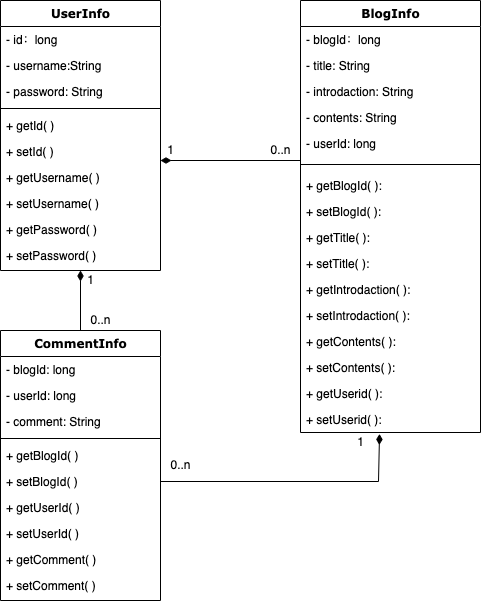

The diagram above was exported from draw.io. Its source (the exported page's mxGraphModel, read from the mxfile embedded in the PNG):
<mxGraphModel dx="780" dy="730" grid="1" gridSize="10" guides="1" tooltips="1" connect="1" arrows="1" fold="1" page="1" pageScale="1" pageWidth="827" pageHeight="1169" math="0" shadow="0">
  <root>
    <mxCell id="0" />
    <mxCell id="1" parent="0" />
    <mxCell id="7SVBNPAG_CEu8UrMZ6_7-1" value="UserInfo" style="swimlane;html=1;fontStyle=1;align=center;verticalAlign=top;childLayout=stackLayout;horizontal=1;startSize=26;horizontalStack=0;resizeParent=1;resizeLast=0;collapsible=1;marginBottom=0;swimlaneFillColor=#ffffff;rounded=0;shadow=0;comic=0;labelBackgroundColor=none;strokeWidth=1;fillColor=none;fontFamily=Verdana;fontSize=12" parent="1" vertex="1">
      <mxGeometry x="180" y="200" width="160" height="270" as="geometry" />
    </mxCell>
    <mxCell id="7SVBNPAG_CEu8UrMZ6_7-2" value="- id：long" style="text;html=1;strokeColor=none;fillColor=none;align=left;verticalAlign=top;spacingLeft=4;spacingRight=4;whiteSpace=wrap;overflow=hidden;rotatable=0;points=[[0,0.5],[1,0.5]];portConstraint=eastwest;" parent="7SVBNPAG_CEu8UrMZ6_7-1" vertex="1">
      <mxGeometry y="26" width="160" height="26" as="geometry" />
    </mxCell>
    <mxCell id="7SVBNPAG_CEu8UrMZ6_7-3" value="- username:String&amp;nbsp;" style="text;html=1;strokeColor=none;fillColor=none;align=left;verticalAlign=top;spacingLeft=4;spacingRight=4;whiteSpace=wrap;overflow=hidden;rotatable=0;points=[[0,0.5],[1,0.5]];portConstraint=eastwest;" parent="7SVBNPAG_CEu8UrMZ6_7-1" vertex="1">
      <mxGeometry y="52" width="160" height="26" as="geometry" />
    </mxCell>
    <mxCell id="7SVBNPAG_CEu8UrMZ6_7-4" value="- password: String" style="text;html=1;strokeColor=none;fillColor=none;align=left;verticalAlign=top;spacingLeft=4;spacingRight=4;whiteSpace=wrap;overflow=hidden;rotatable=0;points=[[0,0.5],[1,0.5]];portConstraint=eastwest;" parent="7SVBNPAG_CEu8UrMZ6_7-1" vertex="1">
      <mxGeometry y="78" width="160" height="26" as="geometry" />
    </mxCell>
    <mxCell id="7SVBNPAG_CEu8UrMZ6_7-5" value="" style="line;html=1;strokeWidth=1;fillColor=none;align=left;verticalAlign=middle;spacingTop=-1;spacingLeft=3;spacingRight=3;rotatable=0;labelPosition=right;points=[];portConstraint=eastwest;" parent="7SVBNPAG_CEu8UrMZ6_7-1" vertex="1">
      <mxGeometry y="104" width="160" height="8" as="geometry" />
    </mxCell>
    <mxCell id="7SVBNPAG_CEu8UrMZ6_7-6" value="+ getId( )" style="text;html=1;strokeColor=none;fillColor=none;align=left;verticalAlign=top;spacingLeft=4;spacingRight=4;whiteSpace=wrap;overflow=hidden;rotatable=0;points=[[0,0.5],[1,0.5]];portConstraint=eastwest;" parent="7SVBNPAG_CEu8UrMZ6_7-1" vertex="1">
      <mxGeometry y="112" width="160" height="26" as="geometry" />
    </mxCell>
    <mxCell id="7SVBNPAG_CEu8UrMZ6_7-7" value="+ setId( )" style="text;html=1;strokeColor=none;fillColor=none;align=left;verticalAlign=top;spacingLeft=4;spacingRight=4;whiteSpace=wrap;overflow=hidden;rotatable=0;points=[[0,0.5],[1,0.5]];portConstraint=eastwest;" parent="7SVBNPAG_CEu8UrMZ6_7-1" vertex="1">
      <mxGeometry y="138" width="160" height="26" as="geometry" />
    </mxCell>
    <mxCell id="7SVBNPAG_CEu8UrMZ6_7-8" value="+ getUsername( )" style="text;html=1;strokeColor=none;fillColor=none;align=left;verticalAlign=top;spacingLeft=4;spacingRight=4;whiteSpace=wrap;overflow=hidden;rotatable=0;points=[[0,0.5],[1,0.5]];portConstraint=eastwest;" parent="7SVBNPAG_CEu8UrMZ6_7-1" vertex="1">
      <mxGeometry y="164" width="160" height="26" as="geometry" />
    </mxCell>
    <mxCell id="7SVBNPAG_CEu8UrMZ6_7-9" value="+ setUsername( )" style="text;html=1;strokeColor=none;fillColor=none;align=left;verticalAlign=top;spacingLeft=4;spacingRight=4;whiteSpace=wrap;overflow=hidden;rotatable=0;points=[[0,0.5],[1,0.5]];portConstraint=eastwest;" parent="7SVBNPAG_CEu8UrMZ6_7-1" vertex="1">
      <mxGeometry y="190" width="160" height="26" as="geometry" />
    </mxCell>
    <mxCell id="7SVBNPAG_CEu8UrMZ6_7-10" value="+ getPassword( )" style="text;html=1;strokeColor=none;fillColor=none;align=left;verticalAlign=top;spacingLeft=4;spacingRight=4;whiteSpace=wrap;overflow=hidden;rotatable=0;points=[[0,0.5],[1,0.5]];portConstraint=eastwest;" parent="7SVBNPAG_CEu8UrMZ6_7-1" vertex="1">
      <mxGeometry y="216" width="160" height="26" as="geometry" />
    </mxCell>
    <mxCell id="7SVBNPAG_CEu8UrMZ6_7-11" value="+ setPassword( )" style="text;html=1;strokeColor=none;fillColor=none;align=left;verticalAlign=top;spacingLeft=4;spacingRight=4;whiteSpace=wrap;overflow=hidden;rotatable=0;points=[[0,0.5],[1,0.5]];portConstraint=eastwest;" parent="7SVBNPAG_CEu8UrMZ6_7-1" vertex="1">
      <mxGeometry y="242" width="160" height="26" as="geometry" />
    </mxCell>
    <mxCell id="7SVBNPAG_CEu8UrMZ6_7-13" value="BlogInfo" style="swimlane;html=1;fontStyle=1;align=center;verticalAlign=top;childLayout=stackLayout;horizontal=1;startSize=26;horizontalStack=0;resizeParent=1;resizeLast=0;collapsible=1;marginBottom=0;swimlaneFillColor=#ffffff;rounded=0;shadow=0;comic=0;labelBackgroundColor=none;strokeWidth=1;fillColor=none;fontFamily=Verdana;fontSize=12" parent="1" vertex="1">
      <mxGeometry x="480" y="200" width="180" height="432" as="geometry" />
    </mxCell>
    <mxCell id="7SVBNPAG_CEu8UrMZ6_7-14" value="- blogId：long" style="text;html=1;strokeColor=none;fillColor=none;align=left;verticalAlign=top;spacingLeft=4;spacingRight=4;whiteSpace=wrap;overflow=hidden;rotatable=0;points=[[0,0.5],[1,0.5]];portConstraint=eastwest;" parent="7SVBNPAG_CEu8UrMZ6_7-13" vertex="1">
      <mxGeometry y="26" width="180" height="26" as="geometry" />
    </mxCell>
    <mxCell id="7SVBNPAG_CEu8UrMZ6_7-15" value="- title: String" style="text;html=1;strokeColor=none;fillColor=none;align=left;verticalAlign=top;spacingLeft=4;spacingRight=4;whiteSpace=wrap;overflow=hidden;rotatable=0;points=[[0,0.5],[1,0.5]];portConstraint=eastwest;" parent="7SVBNPAG_CEu8UrMZ6_7-13" vertex="1">
      <mxGeometry y="52" width="180" height="26" as="geometry" />
    </mxCell>
    <mxCell id="7SVBNPAG_CEu8UrMZ6_7-16" value="- introdaction: String" style="text;html=1;strokeColor=none;fillColor=none;align=left;verticalAlign=top;spacingLeft=4;spacingRight=4;whiteSpace=wrap;overflow=hidden;rotatable=0;points=[[0,0.5],[1,0.5]];portConstraint=eastwest;" parent="7SVBNPAG_CEu8UrMZ6_7-13" vertex="1">
      <mxGeometry y="78" width="180" height="26" as="geometry" />
    </mxCell>
    <mxCell id="7SVBNPAG_CEu8UrMZ6_7-17" value="- contents: String" style="text;html=1;strokeColor=none;fillColor=none;align=left;verticalAlign=top;spacingLeft=4;spacingRight=4;whiteSpace=wrap;overflow=hidden;rotatable=0;points=[[0,0.5],[1,0.5]];portConstraint=eastwest;" parent="7SVBNPAG_CEu8UrMZ6_7-13" vertex="1">
      <mxGeometry y="104" width="180" height="26" as="geometry" />
    </mxCell>
    <mxCell id="7SVBNPAG_CEu8UrMZ6_7-18" value="- userId: long" style="text;html=1;strokeColor=none;fillColor=none;align=left;verticalAlign=top;spacingLeft=4;spacingRight=4;whiteSpace=wrap;overflow=hidden;rotatable=0;points=[[0,0.5],[1,0.5]];portConstraint=eastwest;" parent="7SVBNPAG_CEu8UrMZ6_7-13" vertex="1">
      <mxGeometry y="130" width="180" height="26" as="geometry" />
    </mxCell>
    <mxCell id="7SVBNPAG_CEu8UrMZ6_7-19" value="" style="line;html=1;strokeWidth=1;fillColor=none;align=left;verticalAlign=middle;spacingTop=-1;spacingLeft=3;spacingRight=3;rotatable=0;labelPosition=right;points=[];portConstraint=eastwest;" parent="7SVBNPAG_CEu8UrMZ6_7-13" vertex="1">
      <mxGeometry y="156" width="180" height="16" as="geometry" />
    </mxCell>
    <mxCell id="7SVBNPAG_CEu8UrMZ6_7-20" value="+ getBlogId( ):&amp;nbsp;" style="text;html=1;strokeColor=none;fillColor=none;align=left;verticalAlign=top;spacingLeft=4;spacingRight=4;whiteSpace=wrap;overflow=hidden;rotatable=0;points=[[0,0.5],[1,0.5]];portConstraint=eastwest;" parent="7SVBNPAG_CEu8UrMZ6_7-13" vertex="1">
      <mxGeometry y="172" width="180" height="26" as="geometry" />
    </mxCell>
    <mxCell id="7SVBNPAG_CEu8UrMZ6_7-21" value="+ setBlogId( ):" style="text;html=1;strokeColor=none;fillColor=none;align=left;verticalAlign=top;spacingLeft=4;spacingRight=4;whiteSpace=wrap;overflow=hidden;rotatable=0;points=[[0,0.5],[1,0.5]];portConstraint=eastwest;" parent="7SVBNPAG_CEu8UrMZ6_7-13" vertex="1">
      <mxGeometry y="198" width="180" height="26" as="geometry" />
    </mxCell>
    <mxCell id="7SVBNPAG_CEu8UrMZ6_7-22" value="+ getTitle( ):" style="text;html=1;strokeColor=none;fillColor=none;align=left;verticalAlign=top;spacingLeft=4;spacingRight=4;whiteSpace=wrap;overflow=hidden;rotatable=0;points=[[0,0.5],[1,0.5]];portConstraint=eastwest;" parent="7SVBNPAG_CEu8UrMZ6_7-13" vertex="1">
      <mxGeometry y="224" width="180" height="26" as="geometry" />
    </mxCell>
    <mxCell id="7SVBNPAG_CEu8UrMZ6_7-23" value="+ setTitle( ):" style="text;html=1;strokeColor=none;fillColor=none;align=left;verticalAlign=top;spacingLeft=4;spacingRight=4;whiteSpace=wrap;overflow=hidden;rotatable=0;points=[[0,0.5],[1,0.5]];portConstraint=eastwest;" parent="7SVBNPAG_CEu8UrMZ6_7-13" vertex="1">
      <mxGeometry y="250" width="180" height="26" as="geometry" />
    </mxCell>
    <mxCell id="7SVBNPAG_CEu8UrMZ6_7-24" value="+ getIntrodaction( ):" style="text;html=1;strokeColor=none;fillColor=none;align=left;verticalAlign=top;spacingLeft=4;spacingRight=4;whiteSpace=wrap;overflow=hidden;rotatable=0;points=[[0,0.5],[1,0.5]];portConstraint=eastwest;" parent="7SVBNPAG_CEu8UrMZ6_7-13" vertex="1">
      <mxGeometry y="276" width="180" height="26" as="geometry" />
    </mxCell>
    <mxCell id="7SVBNPAG_CEu8UrMZ6_7-25" value="+ setIntrodaction( ):" style="text;html=1;strokeColor=none;fillColor=none;align=left;verticalAlign=top;spacingLeft=4;spacingRight=4;whiteSpace=wrap;overflow=hidden;rotatable=0;points=[[0,0.5],[1,0.5]];portConstraint=eastwest;" parent="7SVBNPAG_CEu8UrMZ6_7-13" vertex="1">
      <mxGeometry y="302" width="180" height="26" as="geometry" />
    </mxCell>
    <mxCell id="7SVBNPAG_CEu8UrMZ6_7-26" value="+ getContents( ):" style="text;html=1;strokeColor=none;fillColor=none;align=left;verticalAlign=top;spacingLeft=4;spacingRight=4;whiteSpace=wrap;overflow=hidden;rotatable=0;points=[[0,0.5],[1,0.5]];portConstraint=eastwest;" parent="7SVBNPAG_CEu8UrMZ6_7-13" vertex="1">
      <mxGeometry y="328" width="180" height="26" as="geometry" />
    </mxCell>
    <mxCell id="7SVBNPAG_CEu8UrMZ6_7-27" value="+ setContents( ):" style="text;html=1;strokeColor=none;fillColor=none;align=left;verticalAlign=top;spacingLeft=4;spacingRight=4;whiteSpace=wrap;overflow=hidden;rotatable=0;points=[[0,0.5],[1,0.5]];portConstraint=eastwest;" parent="7SVBNPAG_CEu8UrMZ6_7-13" vertex="1">
      <mxGeometry y="354" width="180" height="26" as="geometry" />
    </mxCell>
    <mxCell id="7SVBNPAG_CEu8UrMZ6_7-28" value="+ getUserid( ):" style="text;html=1;strokeColor=none;fillColor=none;align=left;verticalAlign=top;spacingLeft=4;spacingRight=4;whiteSpace=wrap;overflow=hidden;rotatable=0;points=[[0,0.5],[1,0.5]];portConstraint=eastwest;" parent="7SVBNPAG_CEu8UrMZ6_7-13" vertex="1">
      <mxGeometry y="380" width="180" height="26" as="geometry" />
    </mxCell>
    <mxCell id="7SVBNPAG_CEu8UrMZ6_7-29" value="+ setUserid( ):" style="text;html=1;strokeColor=none;fillColor=none;align=left;verticalAlign=top;spacingLeft=4;spacingRight=4;whiteSpace=wrap;overflow=hidden;rotatable=0;points=[[0,0.5],[1,0.5]];portConstraint=eastwest;" parent="7SVBNPAG_CEu8UrMZ6_7-13" vertex="1">
      <mxGeometry y="406" width="180" height="26" as="geometry" />
    </mxCell>
    <mxCell id="7SVBNPAG_CEu8UrMZ6_7-31" value="" style="endArrow=none;startArrow=diamondThin;endFill=0;startFill=1;html=1;verticalAlign=bottom;labelBackgroundColor=none;strokeWidth=1;startSize=8;endSize=8;rounded=0;" parent="1" edge="1">
      <mxGeometry width="160" relative="1" as="geometry">
        <mxPoint x="340" y="359.99999999999994" as="sourcePoint" />
        <mxPoint x="480" y="360" as="targetPoint" />
      </mxGeometry>
    </mxCell>
    <mxCell id="7SVBNPAG_CEu8UrMZ6_7-32" value="1" style="text;html=1;resizable=0;autosize=1;align=center;verticalAlign=middle;points=[];fillColor=none;strokeColor=none;rounded=0;" parent="1" vertex="1">
      <mxGeometry x="340" y="340" width="20" height="20" as="geometry" />
    </mxCell>
    <mxCell id="7SVBNPAG_CEu8UrMZ6_7-33" value="0..n" style="text;html=1;resizable=0;autosize=1;align=center;verticalAlign=middle;points=[];fillColor=none;strokeColor=none;rounded=0;" parent="1" vertex="1">
      <mxGeometry x="440" y="340" width="40" height="20" as="geometry" />
    </mxCell>
    <mxCell id="nK_0mnYFcUuq-m6HJQUS-1" value="CommentInfo" style="swimlane;html=1;fontStyle=1;align=center;verticalAlign=top;childLayout=stackLayout;horizontal=1;startSize=26;horizontalStack=0;resizeParent=1;resizeLast=0;collapsible=1;marginBottom=0;swimlaneFillColor=#ffffff;rounded=0;shadow=0;comic=0;labelBackgroundColor=none;strokeWidth=1;fillColor=none;fontFamily=Verdana;fontSize=12" vertex="1" parent="1">
      <mxGeometry x="180" y="530" width="160" height="270" as="geometry" />
    </mxCell>
    <mxCell id="nK_0mnYFcUuq-m6HJQUS-2" value="- blogId: long" style="text;html=1;strokeColor=none;fillColor=none;align=left;verticalAlign=top;spacingLeft=4;spacingRight=4;whiteSpace=wrap;overflow=hidden;rotatable=0;points=[[0,0.5],[1,0.5]];portConstraint=eastwest;" vertex="1" parent="nK_0mnYFcUuq-m6HJQUS-1">
      <mxGeometry y="26" width="160" height="26" as="geometry" />
    </mxCell>
    <mxCell id="nK_0mnYFcUuq-m6HJQUS-3" value="- userId: long&amp;nbsp;" style="text;html=1;strokeColor=none;fillColor=none;align=left;verticalAlign=top;spacingLeft=4;spacingRight=4;whiteSpace=wrap;overflow=hidden;rotatable=0;points=[[0,0.5],[1,0.5]];portConstraint=eastwest;" vertex="1" parent="nK_0mnYFcUuq-m6HJQUS-1">
      <mxGeometry y="52" width="160" height="26" as="geometry" />
    </mxCell>
    <mxCell id="nK_0mnYFcUuq-m6HJQUS-4" value="- comment: String" style="text;html=1;strokeColor=none;fillColor=none;align=left;verticalAlign=top;spacingLeft=4;spacingRight=4;whiteSpace=wrap;overflow=hidden;rotatable=0;points=[[0,0.5],[1,0.5]];portConstraint=eastwest;" vertex="1" parent="nK_0mnYFcUuq-m6HJQUS-1">
      <mxGeometry y="78" width="160" height="26" as="geometry" />
    </mxCell>
    <mxCell id="nK_0mnYFcUuq-m6HJQUS-5" value="" style="line;html=1;strokeWidth=1;fillColor=none;align=left;verticalAlign=middle;spacingTop=-1;spacingLeft=3;spacingRight=3;rotatable=0;labelPosition=right;points=[];portConstraint=eastwest;" vertex="1" parent="nK_0mnYFcUuq-m6HJQUS-1">
      <mxGeometry y="104" width="160" height="8" as="geometry" />
    </mxCell>
    <mxCell id="nK_0mnYFcUuq-m6HJQUS-6" value="+ getBlogId( )" style="text;html=1;strokeColor=none;fillColor=none;align=left;verticalAlign=top;spacingLeft=4;spacingRight=4;whiteSpace=wrap;overflow=hidden;rotatable=0;points=[[0,0.5],[1,0.5]];portConstraint=eastwest;" vertex="1" parent="nK_0mnYFcUuq-m6HJQUS-1">
      <mxGeometry y="112" width="160" height="26" as="geometry" />
    </mxCell>
    <mxCell id="nK_0mnYFcUuq-m6HJQUS-7" value="+ setBlogId( )" style="text;html=1;strokeColor=none;fillColor=none;align=left;verticalAlign=top;spacingLeft=4;spacingRight=4;whiteSpace=wrap;overflow=hidden;rotatable=0;points=[[0,0.5],[1,0.5]];portConstraint=eastwest;" vertex="1" parent="nK_0mnYFcUuq-m6HJQUS-1">
      <mxGeometry y="138" width="160" height="26" as="geometry" />
    </mxCell>
    <mxCell id="nK_0mnYFcUuq-m6HJQUS-8" value="+ getUserId( )" style="text;html=1;strokeColor=none;fillColor=none;align=left;verticalAlign=top;spacingLeft=4;spacingRight=4;whiteSpace=wrap;overflow=hidden;rotatable=0;points=[[0,0.5],[1,0.5]];portConstraint=eastwest;" vertex="1" parent="nK_0mnYFcUuq-m6HJQUS-1">
      <mxGeometry y="164" width="160" height="26" as="geometry" />
    </mxCell>
    <mxCell id="nK_0mnYFcUuq-m6HJQUS-9" value="+ setUserId( )" style="text;html=1;strokeColor=none;fillColor=none;align=left;verticalAlign=top;spacingLeft=4;spacingRight=4;whiteSpace=wrap;overflow=hidden;rotatable=0;points=[[0,0.5],[1,0.5]];portConstraint=eastwest;" vertex="1" parent="nK_0mnYFcUuq-m6HJQUS-1">
      <mxGeometry y="190" width="160" height="26" as="geometry" />
    </mxCell>
    <mxCell id="nK_0mnYFcUuq-m6HJQUS-10" value="+ getComment( )" style="text;html=1;strokeColor=none;fillColor=none;align=left;verticalAlign=top;spacingLeft=4;spacingRight=4;whiteSpace=wrap;overflow=hidden;rotatable=0;points=[[0,0.5],[1,0.5]];portConstraint=eastwest;" vertex="1" parent="nK_0mnYFcUuq-m6HJQUS-1">
      <mxGeometry y="216" width="160" height="26" as="geometry" />
    </mxCell>
    <mxCell id="nK_0mnYFcUuq-m6HJQUS-11" value="+ setComment( )" style="text;html=1;strokeColor=none;fillColor=none;align=left;verticalAlign=top;spacingLeft=4;spacingRight=4;whiteSpace=wrap;overflow=hidden;rotatable=0;points=[[0,0.5],[1,0.5]];portConstraint=eastwest;" vertex="1" parent="nK_0mnYFcUuq-m6HJQUS-1">
      <mxGeometry y="242" width="160" height="26" as="geometry" />
    </mxCell>
    <mxCell id="nK_0mnYFcUuq-m6HJQUS-12" value="" style="endArrow=none;startArrow=diamondThin;endFill=0;startFill=1;html=1;verticalAlign=bottom;labelBackgroundColor=none;strokeWidth=1;startSize=8;endSize=8;rounded=0;entryX=0.5;entryY=0;entryDx=0;entryDy=0;exitX=0.5;exitY=1;exitDx=0;exitDy=0;" edge="1" parent="1" source="7SVBNPAG_CEu8UrMZ6_7-1" target="nK_0mnYFcUuq-m6HJQUS-1">
      <mxGeometry width="160" relative="1" as="geometry">
        <mxPoint x="350" y="348.15999999999997" as="sourcePoint" />
        <mxPoint x="490" y="350" as="targetPoint" />
      </mxGeometry>
    </mxCell>
    <mxCell id="nK_0mnYFcUuq-m6HJQUS-13" value="1" style="text;html=1;resizable=0;autosize=1;align=center;verticalAlign=middle;points=[];fillColor=none;strokeColor=none;rounded=0;" vertex="1" parent="1">
      <mxGeometry x="260" y="470" width="20" height="20" as="geometry" />
    </mxCell>
    <mxCell id="nK_0mnYFcUuq-m6HJQUS-14" value="0..n" style="text;html=1;resizable=0;autosize=1;align=center;verticalAlign=middle;points=[];fillColor=none;strokeColor=none;rounded=0;" vertex="1" parent="1">
      <mxGeometry x="260" y="510" width="40" height="20" as="geometry" />
    </mxCell>
    <mxCell id="nK_0mnYFcUuq-m6HJQUS-15" value="" style="endArrow=none;startArrow=diamondThin;endFill=0;startFill=1;html=1;verticalAlign=bottom;labelBackgroundColor=none;strokeWidth=1;startSize=8;endSize=8;rounded=0;entryX=1;entryY=0.5;entryDx=0;entryDy=0;exitX=0.439;exitY=1.056;exitDx=0;exitDy=0;exitPerimeter=0;" edge="1" parent="1" source="7SVBNPAG_CEu8UrMZ6_7-29" target="nK_0mnYFcUuq-m6HJQUS-7">
      <mxGeometry width="160" relative="1" as="geometry">
        <mxPoint x="530" y="700" as="sourcePoint" />
        <mxPoint x="558" y="630" as="targetPoint" />
        <Array as="points">
          <mxPoint x="558" y="681" />
        </Array>
      </mxGeometry>
    </mxCell>
    <mxCell id="nK_0mnYFcUuq-m6HJQUS-16" value="1" style="text;html=1;resizable=0;autosize=1;align=center;verticalAlign=middle;points=[];fillColor=none;strokeColor=none;rounded=0;" vertex="1" parent="1">
      <mxGeometry x="530" y="632" width="20" height="20" as="geometry" />
    </mxCell>
    <mxCell id="nK_0mnYFcUuq-m6HJQUS-17" value="0..n" style="text;html=1;resizable=0;autosize=1;align=center;verticalAlign=middle;points=[];fillColor=none;strokeColor=none;rounded=0;" vertex="1" parent="1">
      <mxGeometry x="340" y="655" width="40" height="20" as="geometry" />
    </mxCell>
  </root>
</mxGraphModel>